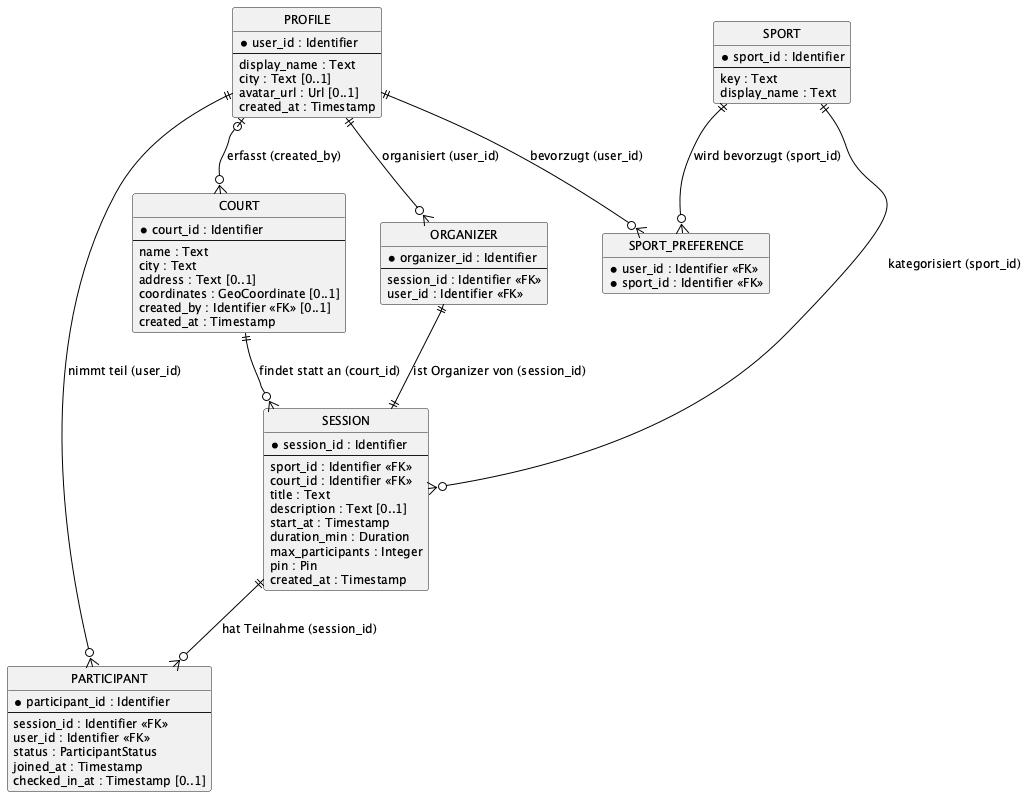

The diagram above was rendered by PlantUML. Its source (embedded in the PNG):
@startuml D1-er-diagramm
skinparam backgroundColor White
skinparam shadowing false
skinparam ArrowColor Black
skinparam ArrowFontSize 11
skinparam defaultFontSize 12
skinparam entity {
  BackgroundColor White
  BorderColor Black
}
hide circle
hide empty members

entity "PROFILE" as profile {
  * user_id : Identifier
  --
  display_name : Text
  city : Text [0..1]
  avatar_url : Url [0..1]
  created_at : Timestamp
}

entity "SPORT" as sport {
  * sport_id : Identifier
  --
  key : Text
  display_name : Text
}

entity "COURT" as court {
  * court_id : Identifier
  --
  name : Text
  city : Text
  address : Text [0..1]
  coordinates : GeoCoordinate [0..1]
  created_by : Identifier <<FK>> [0..1]
  created_at : Timestamp
}

entity "SESSION" as session {
  * session_id : Identifier
  --
  sport_id : Identifier <<FK>>
  court_id : Identifier <<FK>>
  title : Text
  description : Text [0..1]
  start_at : Timestamp
  duration_min : Duration
  max_participants : Integer
  pin : Pin
  created_at : Timestamp
}

entity "ORGANIZER" as organizer {
  * organizer_id : Identifier
  --
  session_id : Identifier <<FK>>
  user_id : Identifier <<FK>>
}

entity "PARTICIPANT" as participant {
  * participant_id : Identifier
  --
  session_id : Identifier <<FK>>
  user_id : Identifier <<FK>>
  status : ParticipantStatus
  joined_at : Timestamp
  checked_in_at : Timestamp [0..1]
}

entity "SPORT_PREFERENCE" as sport_preference {
  * user_id : Identifier <<FK>>
  * sport_id : Identifier <<FK>>
}

profile         ||--o{ organizer         : organisiert (user_id)
organizer       ||--||  session           : ist Organizer von (session_id)
profile         ||--o{ participant       : nimmt teil (user_id)
session         ||--o{ participant       : hat Teilnahme (session_id)
sport           ||--o{ session           : kategorisiert (sport_id)
court           ||--o{ session           : findet statt an (court_id)
profile         ||--o{ sport_preference  : bevorzugt (user_id)
sport           ||--o{ sport_preference  : wird bevorzugt (sport_id)
profile         |o--o{ court             : erfasst (created_by)

@enduml